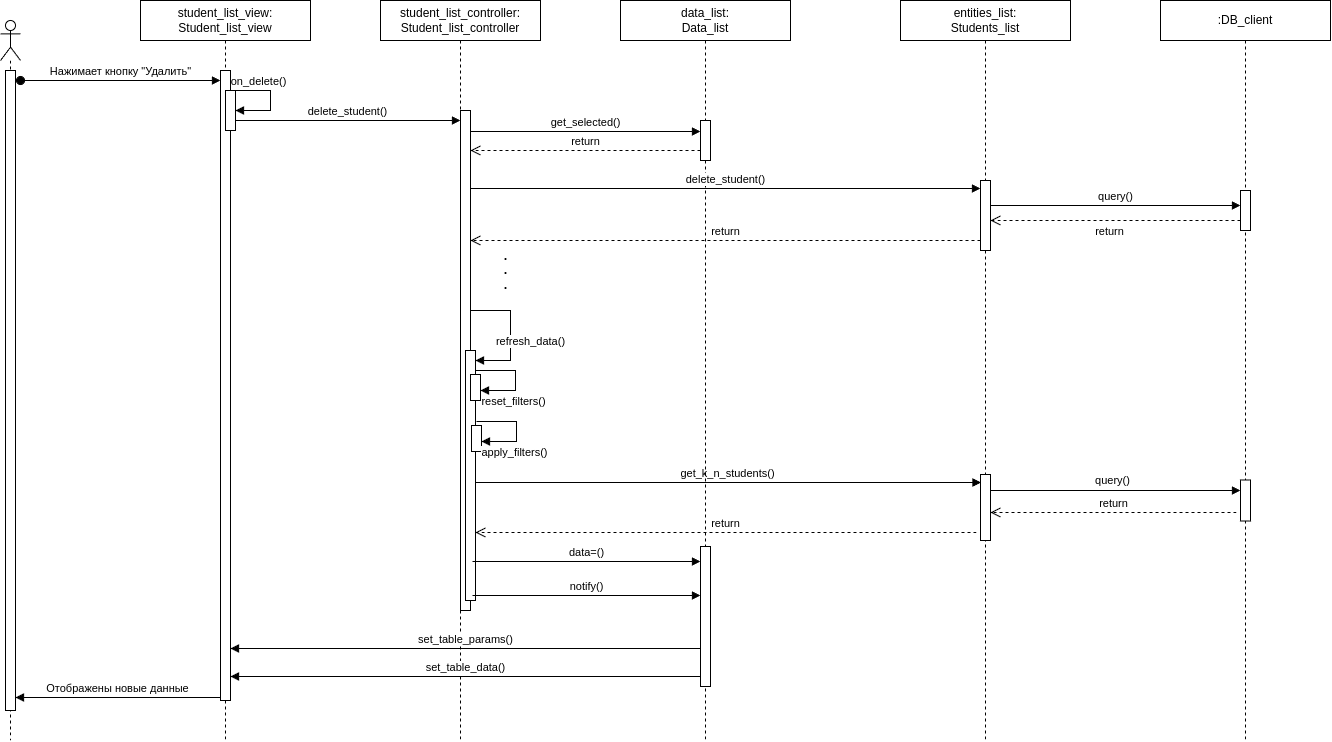

The diagram above was exported from draw.io. Its source (the exported page's mxGraphModel, read from the mxfile embedded in the PNG):
<mxGraphModel dx="2206" dy="1212" grid="1" gridSize="10" guides="1" tooltips="1" connect="1" arrows="1" fold="1" page="1" pageScale="1" pageWidth="850" pageHeight="1100" math="0" shadow="0">
  <root>
    <mxCell id="0" />
    <mxCell id="1" parent="0" />
    <mxCell id="2" value="" style="shape=umlLifeline;perimeter=lifelinePerimeter;whiteSpace=wrap;html=1;container=1;dropTarget=0;collapsible=0;recursiveResize=0;outlineConnect=0;portConstraint=eastwest;newEdgeStyle={&quot;curved&quot;:0,&quot;rounded&quot;:0};participant=umlActor;" vertex="1" parent="1">
      <mxGeometry x="100" y="4180" width="20" height="720" as="geometry" />
    </mxCell>
    <mxCell id="3" value="" style="html=1;points=[[0,0,0,0,5],[0,1,0,0,-5],[1,0,0,0,5],[1,1,0,0,-5]];perimeter=orthogonalPerimeter;outlineConnect=0;targetShapes=umlLifeline;portConstraint=eastwest;newEdgeStyle={&quot;curved&quot;:0,&quot;rounded&quot;:0};" vertex="1" parent="2">
      <mxGeometry x="5" y="50" width="10" height="640" as="geometry" />
    </mxCell>
    <mxCell id="4" value="Нажимает кнопку &quot;Удалить&quot;" style="html=1;verticalAlign=bottom;startArrow=oval;startFill=1;endArrow=block;startSize=8;curved=0;rounded=0;" edge="1" parent="1">
      <mxGeometry width="60" relative="1" as="geometry">
        <mxPoint x="120" y="4240" as="sourcePoint" />
        <mxPoint x="320" y="4240" as="targetPoint" />
      </mxGeometry>
    </mxCell>
    <mxCell id="5" value="student_list_view:&lt;br&gt;Student_list_view" style="shape=umlLifeline;perimeter=lifelinePerimeter;whiteSpace=wrap;html=1;container=1;dropTarget=0;collapsible=0;recursiveResize=0;outlineConnect=0;portConstraint=eastwest;newEdgeStyle={&quot;curved&quot;:0,&quot;rounded&quot;:0};" vertex="1" parent="1">
      <mxGeometry x="240" y="4160" width="170" height="740" as="geometry" />
    </mxCell>
    <mxCell id="6" value="" style="html=1;points=[[0,0,0,0,5],[0,1,0,0,-5],[1,0,0,0,5],[1,1,0,0,-5]];perimeter=orthogonalPerimeter;outlineConnect=0;targetShapes=umlLifeline;portConstraint=eastwest;newEdgeStyle={&quot;curved&quot;:0,&quot;rounded&quot;:0};" vertex="1" parent="5">
      <mxGeometry x="80" y="70" width="10" height="630" as="geometry" />
    </mxCell>
    <mxCell id="7" value="" style="html=1;points=[[0,0,0,0,5],[0,1,0,0,-5],[1,0,0,0,5],[1,1,0,0,-5]];perimeter=orthogonalPerimeter;outlineConnect=0;targetShapes=umlLifeline;portConstraint=eastwest;newEdgeStyle={&quot;curved&quot;:0,&quot;rounded&quot;:0};" vertex="1" parent="5">
      <mxGeometry x="85" y="90" width="10" height="40" as="geometry" />
    </mxCell>
    <mxCell id="8" value="student_list_controller:&lt;br&gt;Student_list_controller" style="shape=umlLifeline;perimeter=lifelinePerimeter;whiteSpace=wrap;html=1;container=1;dropTarget=0;collapsible=0;recursiveResize=0;outlineConnect=0;portConstraint=eastwest;newEdgeStyle={&quot;curved&quot;:0,&quot;rounded&quot;:0};" vertex="1" parent="1">
      <mxGeometry x="480" y="4160" width="160" height="740" as="geometry" />
    </mxCell>
    <mxCell id="9" value="" style="html=1;points=[[0,0,0,0,5],[0,1,0,0,-5],[1,0,0,0,5],[1,1,0,0,-5]];perimeter=orthogonalPerimeter;outlineConnect=0;targetShapes=umlLifeline;portConstraint=eastwest;newEdgeStyle={&quot;curved&quot;:0,&quot;rounded&quot;:0};" vertex="1" parent="8">
      <mxGeometry x="80" y="110" width="10" height="500" as="geometry" />
    </mxCell>
    <mxCell id="10" value="" style="html=1;points=[[0,0,0,0,5],[0,1,0,0,-5],[1,0,0,0,5],[1,1,0,0,-5]];perimeter=orthogonalPerimeter;outlineConnect=0;targetShapes=umlLifeline;portConstraint=eastwest;newEdgeStyle={&quot;curved&quot;:0,&quot;rounded&quot;:0};" vertex="1" parent="8">
      <mxGeometry x="85" y="350" width="10" height="250" as="geometry" />
    </mxCell>
    <mxCell id="11" value="get_k_n_students()" style="html=1;verticalAlign=bottom;endArrow=block;curved=0;rounded=0;" edge="1" parent="8">
      <mxGeometry width="80" relative="1" as="geometry">
        <mxPoint x="95" y="482" as="sourcePoint" />
        <mxPoint x="600.5" y="482" as="targetPoint" />
      </mxGeometry>
    </mxCell>
    <mxCell id="12" value="return" style="html=1;verticalAlign=bottom;endArrow=open;dashed=1;endSize=8;curved=0;rounded=0;" edge="1" parent="8">
      <mxGeometry relative="1" as="geometry">
        <mxPoint x="596" y="532" as="sourcePoint" />
        <mxPoint x="95" y="532" as="targetPoint" />
      </mxGeometry>
    </mxCell>
    <mxCell id="13" value="notify()" style="html=1;verticalAlign=bottom;endArrow=block;curved=0;rounded=0;" edge="1" parent="8" target="19">
      <mxGeometry width="80" relative="1" as="geometry">
        <mxPoint x="92" y="595" as="sourcePoint" />
        <mxPoint x="316.5" y="595" as="targetPoint" />
      </mxGeometry>
    </mxCell>
    <mxCell id="14" value="data=()" style="html=1;verticalAlign=bottom;endArrow=block;curved=0;rounded=0;" edge="1" parent="8" target="19">
      <mxGeometry width="80" relative="1" as="geometry">
        <mxPoint x="92" y="561" as="sourcePoint" />
        <mxPoint x="316.5" y="561" as="targetPoint" />
      </mxGeometry>
    </mxCell>
    <mxCell id="15" value="" style="html=1;points=[[0,0,0,0,5],[0,1,0,0,-5],[1,0,0,0,5],[1,1,0,0,-5]];perimeter=orthogonalPerimeter;outlineConnect=0;targetShapes=umlLifeline;portConstraint=eastwest;newEdgeStyle={&quot;curved&quot;:0,&quot;rounded&quot;:0};" vertex="1" parent="8">
      <mxGeometry x="90" y="374" width="10" height="26" as="geometry" />
    </mxCell>
    <mxCell id="16" value="return" style="html=1;verticalAlign=bottom;endArrow=open;dashed=1;endSize=8;curved=0;rounded=0;" edge="1" parent="8" target="24">
      <mxGeometry relative="1" as="geometry">
        <mxPoint x="856" y="512" as="sourcePoint" />
        <mxPoint x="601" y="512" as="targetPoint" />
      </mxGeometry>
    </mxCell>
    <mxCell id="17" value="data_list:&lt;br&gt;Data_list" style="shape=umlLifeline;perimeter=lifelinePerimeter;whiteSpace=wrap;html=1;container=1;dropTarget=0;collapsible=0;recursiveResize=0;outlineConnect=0;portConstraint=eastwest;newEdgeStyle={&quot;curved&quot;:0,&quot;rounded&quot;:0};" vertex="1" parent="1">
      <mxGeometry x="720" y="4160" width="170" height="740" as="geometry" />
    </mxCell>
    <mxCell id="18" value="" style="html=1;points=[[0,0,0,0,5],[0,1,0,0,-5],[1,0,0,0,5],[1,1,0,0,-5]];perimeter=orthogonalPerimeter;outlineConnect=0;targetShapes=umlLifeline;portConstraint=eastwest;newEdgeStyle={&quot;curved&quot;:0,&quot;rounded&quot;:0};" vertex="1" parent="17">
      <mxGeometry x="80" y="120" width="10" height="40" as="geometry" />
    </mxCell>
    <mxCell id="19" value="" style="html=1;points=[[0,0,0,0,5],[0,1,0,0,-5],[1,0,0,0,5],[1,1,0,0,-5]];perimeter=orthogonalPerimeter;outlineConnect=0;targetShapes=umlLifeline;portConstraint=eastwest;newEdgeStyle={&quot;curved&quot;:0,&quot;rounded&quot;:0};" vertex="1" parent="17">
      <mxGeometry x="80" y="546" width="10" height="140" as="geometry" />
    </mxCell>
    <mxCell id="20" value=":DB_client" style="shape=umlLifeline;perimeter=lifelinePerimeter;whiteSpace=wrap;html=1;container=1;dropTarget=0;collapsible=0;recursiveResize=0;outlineConnect=0;portConstraint=eastwest;newEdgeStyle={&quot;curved&quot;:0,&quot;rounded&quot;:0};" vertex="1" parent="1">
      <mxGeometry x="1260" y="4160" width="170" height="740" as="geometry" />
    </mxCell>
    <mxCell id="21" value="" style="html=1;points=[[0,0,0,0,5],[0,1,0,0,-5],[1,0,0,0,5],[1,1,0,0,-5]];perimeter=orthogonalPerimeter;outlineConnect=0;targetShapes=umlLifeline;portConstraint=eastwest;newEdgeStyle={&quot;curved&quot;:0,&quot;rounded&quot;:0};" vertex="1" parent="20">
      <mxGeometry x="80" y="190" width="10" height="40" as="geometry" />
    </mxCell>
    <mxCell id="22" value="" style="html=1;points=[[0,0,0,0,5],[0,1,0,0,-5],[1,0,0,0,5],[1,1,0,0,-5]];perimeter=orthogonalPerimeter;outlineConnect=0;targetShapes=umlLifeline;portConstraint=eastwest;newEdgeStyle={&quot;curved&quot;:0,&quot;rounded&quot;:0};" vertex="1" parent="20">
      <mxGeometry x="80" y="479.5" width="10" height="41" as="geometry" />
    </mxCell>
    <mxCell id="23" value="entities_list:&lt;br&gt;Students_list" style="shape=umlLifeline;perimeter=lifelinePerimeter;whiteSpace=wrap;html=1;container=1;dropTarget=0;collapsible=0;recursiveResize=0;outlineConnect=0;portConstraint=eastwest;newEdgeStyle={&quot;curved&quot;:0,&quot;rounded&quot;:0};" vertex="1" parent="1">
      <mxGeometry x="1000" y="4160" width="170" height="740" as="geometry" />
    </mxCell>
    <mxCell id="24" value="" style="html=1;points=[[0,0,0,0,5],[0,1,0,0,-5],[1,0,0,0,5],[1,1,0,0,-5]];perimeter=orthogonalPerimeter;outlineConnect=0;targetShapes=umlLifeline;portConstraint=eastwest;newEdgeStyle={&quot;curved&quot;:0,&quot;rounded&quot;:0};" vertex="1" parent="23">
      <mxGeometry x="80" y="474" width="10" height="66" as="geometry" />
    </mxCell>
    <mxCell id="25" value="" style="html=1;points=[[0,0,0,0,5],[0,1,0,0,-5],[1,0,0,0,5],[1,1,0,0,-5]];perimeter=orthogonalPerimeter;outlineConnect=0;targetShapes=umlLifeline;portConstraint=eastwest;newEdgeStyle={&quot;curved&quot;:0,&quot;rounded&quot;:0};" vertex="1" parent="23">
      <mxGeometry x="80" y="180" width="10" height="70" as="geometry" />
    </mxCell>
    <mxCell id="26" value="on_delete()" style="html=1;verticalAlign=bottom;endArrow=block;curved=0;rounded=0;" edge="1" target="7" parent="1">
      <mxGeometry x="-0.4274" width="80" relative="1" as="geometry">
        <mxPoint x="330" y="4250" as="sourcePoint" />
        <mxPoint x="340" y="4270" as="targetPoint" />
        <Array as="points">
          <mxPoint x="370" y="4250" />
          <mxPoint x="370" y="4270" />
        </Array>
        <mxPoint as="offset" />
      </mxGeometry>
    </mxCell>
    <mxCell id="27" value="get_selected()" style="html=1;verticalAlign=bottom;endArrow=block;curved=0;rounded=0;" edge="1" parent="1">
      <mxGeometry width="80" relative="1" as="geometry">
        <mxPoint x="570" y="4291" as="sourcePoint" />
        <mxPoint x="800" y="4291" as="targetPoint" />
      </mxGeometry>
    </mxCell>
    <mxCell id="28" value="return" style="html=1;verticalAlign=bottom;endArrow=open;dashed=1;endSize=8;curved=0;rounded=0;" edge="1" parent="1">
      <mxGeometry relative="1" as="geometry">
        <mxPoint x="800" y="4310" as="sourcePoint" />
        <mxPoint x="570" y="4310" as="targetPoint" />
      </mxGeometry>
    </mxCell>
    <mxCell id="29" value="delete_student()" style="html=1;verticalAlign=bottom;endArrow=block;curved=0;rounded=0;" edge="1" parent="1">
      <mxGeometry width="80" relative="1" as="geometry">
        <mxPoint x="570" y="4348" as="sourcePoint" />
        <mxPoint x="1080" y="4348" as="targetPoint" />
      </mxGeometry>
    </mxCell>
    <mxCell id="30" value="query()" style="html=1;verticalAlign=bottom;endArrow=block;curved=0;rounded=0;" edge="1" parent="1">
      <mxGeometry width="80" relative="1" as="geometry">
        <mxPoint x="1090" y="4365" as="sourcePoint" />
        <mxPoint x="1340" y="4365" as="targetPoint" />
      </mxGeometry>
    </mxCell>
    <mxCell id="31" value="&lt;font style=&quot;font-size: 18px; line-height: 10%;&quot;&gt;.&lt;br&gt;.&lt;br&gt;.&lt;/font&gt;" style="text;html=1;align=center;verticalAlign=middle;resizable=0;points=[];autosize=1;strokeColor=none;fillColor=none;" vertex="1" parent="1">
      <mxGeometry x="590" y="4400" width="30" height="60" as="geometry" />
    </mxCell>
    <mxCell id="32" value="refresh_data()" style="html=1;verticalAlign=bottom;endArrow=block;curved=0;rounded=0;" edge="1" parent="1">
      <mxGeometry x="0.28" y="20" width="80" relative="1" as="geometry">
        <mxPoint x="570" y="4470" as="sourcePoint" />
        <mxPoint x="575" y="4520" as="targetPoint" />
        <Array as="points">
          <mxPoint x="610" y="4470" />
          <mxPoint x="610" y="4520" />
        </Array>
        <mxPoint as="offset" />
      </mxGeometry>
    </mxCell>
    <mxCell id="33" value="delete_student()" style="html=1;verticalAlign=bottom;endArrow=block;curved=0;rounded=0;" edge="1" target="9" parent="1">
      <mxGeometry width="80" relative="1" as="geometry">
        <mxPoint x="335" y="4280" as="sourcePoint" />
        <mxPoint x="415" y="4280" as="targetPoint" />
      </mxGeometry>
    </mxCell>
    <mxCell id="34" value="set_table_params()" style="html=1;verticalAlign=bottom;endArrow=block;curved=0;rounded=0;" edge="1" parent="1">
      <mxGeometry width="80" relative="1" as="geometry">
        <mxPoint x="800" y="4808" as="sourcePoint" />
        <mxPoint x="330" y="4808" as="targetPoint" />
      </mxGeometry>
    </mxCell>
    <mxCell id="35" value="set_table_data()" style="html=1;verticalAlign=bottom;endArrow=block;curved=0;rounded=0;" edge="1" parent="1">
      <mxGeometry width="80" relative="1" as="geometry">
        <mxPoint x="800" y="4836" as="sourcePoint" />
        <mxPoint x="330" y="4836" as="targetPoint" />
      </mxGeometry>
    </mxCell>
    <mxCell id="36" value="Отображены новые данные" style="html=1;verticalAlign=bottom;endArrow=block;curved=0;rounded=0;" edge="1" parent="1">
      <mxGeometry width="80" relative="1" as="geometry">
        <mxPoint x="320" y="4857" as="sourcePoint" />
        <mxPoint x="115" y="4857" as="targetPoint" />
      </mxGeometry>
    </mxCell>
    <mxCell id="37" value="return" style="html=1;verticalAlign=bottom;endArrow=open;dashed=1;endSize=8;curved=0;rounded=0;" edge="1" target="25" parent="1">
      <mxGeometry x="0.04" y="20" relative="1" as="geometry">
        <mxPoint x="1340" y="4380" as="sourcePoint" />
        <mxPoint x="1260" y="4380" as="targetPoint" />
        <mxPoint as="offset" />
      </mxGeometry>
    </mxCell>
    <mxCell id="38" value="return" style="html=1;verticalAlign=bottom;endArrow=open;dashed=1;endSize=8;curved=0;rounded=0;" edge="1" target="9" parent="1">
      <mxGeometry relative="1" as="geometry">
        <mxPoint x="1080" y="4400" as="sourcePoint" />
        <mxPoint x="1000" y="4400" as="targetPoint" />
      </mxGeometry>
    </mxCell>
    <mxCell id="39" value="reset_filters()" style="html=1;verticalAlign=bottom;endArrow=block;curved=0;rounded=0;" edge="1" target="15" parent="1">
      <mxGeometry x="0.28" y="20" width="80" relative="1" as="geometry">
        <mxPoint x="575" y="4530" as="sourcePoint" />
        <mxPoint x="580" y="4580" as="targetPoint" />
        <Array as="points">
          <mxPoint x="615" y="4530" />
          <mxPoint x="615" y="4550" />
        </Array>
        <mxPoint as="offset" />
      </mxGeometry>
    </mxCell>
    <mxCell id="40" value="" style="html=1;verticalAlign=bottom;endArrow=block;curved=0;rounded=0;" edge="1" source="24" target="22" parent="1">
      <mxGeometry width="80" relative="1" as="geometry">
        <mxPoint x="1086" y="4652" as="sourcePoint" />
        <mxPoint x="1340" y="4652" as="targetPoint" />
        <Array as="points">
          <mxPoint x="1250" y="4650" />
        </Array>
      </mxGeometry>
    </mxCell>
    <mxCell id="41" value="query()" style="edgeLabel;html=1;align=center;verticalAlign=middle;resizable=0;points=[];" connectable="0" vertex="1" parent="40">
      <mxGeometry x="-0.0227" y="2" relative="1" as="geometry">
        <mxPoint y="-9" as="offset" />
      </mxGeometry>
    </mxCell>
    <mxCell id="42" value="" style="html=1;points=[[0,0,0,0,5],[0,1,0,0,-5],[1,0,0,0,5],[1,1,0,0,-5]];perimeter=orthogonalPerimeter;outlineConnect=0;targetShapes=umlLifeline;portConstraint=eastwest;newEdgeStyle={&quot;curved&quot;:0,&quot;rounded&quot;:0};" vertex="1" parent="1">
      <mxGeometry x="571" y="4585" width="10" height="26" as="geometry" />
    </mxCell>
    <mxCell id="43" value="apply_filters()" style="html=1;verticalAlign=bottom;endArrow=block;curved=0;rounded=0;" edge="1" target="42" parent="1">
      <mxGeometry x="0.28" y="20" width="80" relative="1" as="geometry">
        <mxPoint x="576" y="4581" as="sourcePoint" />
        <mxPoint x="581" y="4631" as="targetPoint" />
        <Array as="points">
          <mxPoint x="616" y="4581" />
          <mxPoint x="616" y="4601" />
        </Array>
        <mxPoint as="offset" />
      </mxGeometry>
    </mxCell>
  </root>
</mxGraphModel>